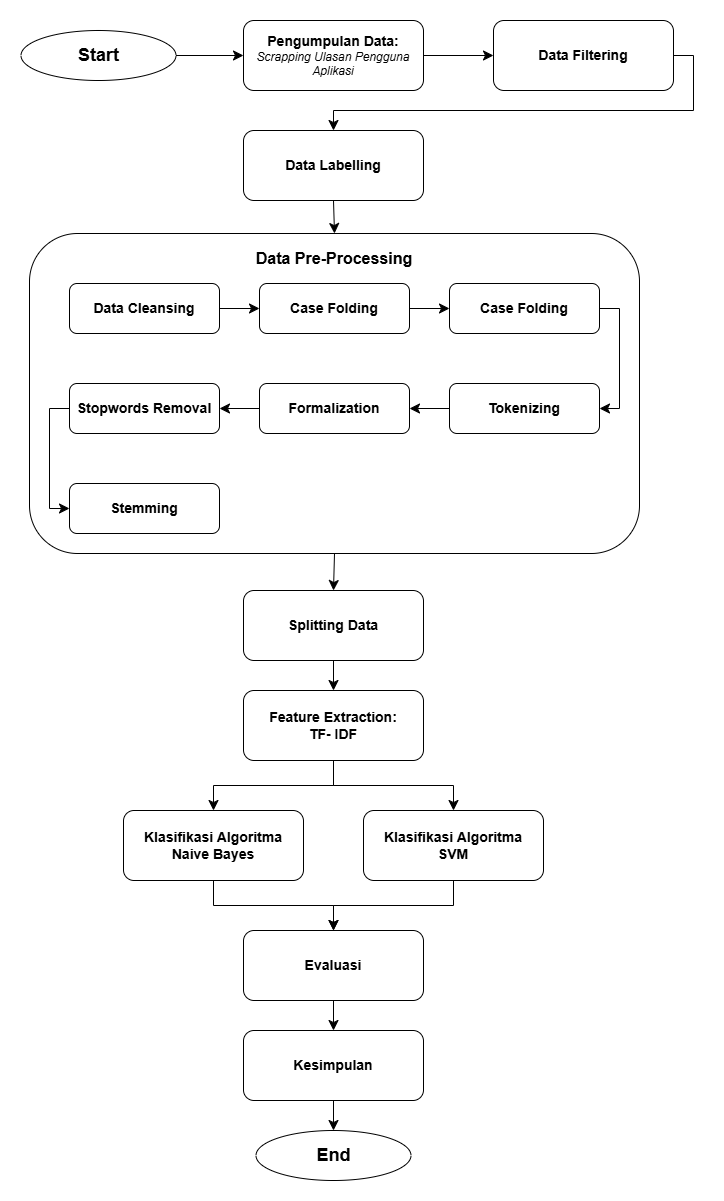

The diagram above was exported from draw.io. Its source (the exported page's mxGraphModel, read from the mxfile embedded in the PNG):
<mxGraphModel dx="1026" dy="421" grid="1" gridSize="10" guides="1" tooltips="1" connect="1" arrows="1" fold="1" page="1" pageScale="1" pageWidth="827" pageHeight="1169" math="0" shadow="0">
  <root>
    <mxCell id="WIyWlLk6GJQsqaUBKTNV-0" />
    <mxCell id="WIyWlLk6GJQsqaUBKTNV-1" parent="WIyWlLk6GJQsqaUBKTNV-0" />
    <mxCell id="cCSx1ppJoRHJ4T4uXbqs-1" value="&lt;font style=&quot;font-size: 18px;&quot;&gt;Start&lt;/font&gt;" style="ellipse;whiteSpace=wrap;html=1;fontStyle=1" parent="WIyWlLk6GJQsqaUBKTNV-1" vertex="1">
      <mxGeometry x="627.5" y="40" width="155" height="50" as="geometry" />
    </mxCell>
    <mxCell id="cCSx1ppJoRHJ4T4uXbqs-87" style="edgeStyle=none;curved=1;rounded=0;orthogonalLoop=1;jettySize=auto;html=1;exitX=1;exitY=0.5;exitDx=0;exitDy=0;entryX=0;entryY=0.5;entryDx=0;entryDy=0;fontSize=12;startSize=8;endSize=8;fontStyle=1" parent="WIyWlLk6GJQsqaUBKTNV-1" source="cCSx1ppJoRHJ4T4uXbqs-2" target="cCSx1ppJoRHJ4T4uXbqs-11" edge="1">
      <mxGeometry relative="1" as="geometry" />
    </mxCell>
    <mxCell id="cCSx1ppJoRHJ4T4uXbqs-2" value="&lt;div style=&quot;&quot;&gt;&lt;span style=&quot;background-color: initial;&quot;&gt;&lt;font style=&quot;font-size: 14px;&quot;&gt;&lt;b&gt;Pengumpulan Data:&lt;/b&gt;&lt;/font&gt;&lt;/span&gt;&lt;/div&gt;&lt;div style=&quot;&quot;&gt;&lt;i style=&quot;&quot;&gt;&lt;font style=&quot;font-size: 12px;&quot;&gt;Scrapping Ulasan Pengguna Aplikasi&lt;/font&gt;&lt;/i&gt;&lt;/div&gt;" style="rounded=1;whiteSpace=wrap;html=1;fontSize=12;glass=0;strokeWidth=1;shadow=0;align=center;" parent="WIyWlLk6GJQsqaUBKTNV-1" vertex="1">
      <mxGeometry x="850" y="30" width="180" height="70" as="geometry" />
    </mxCell>
    <mxCell id="cCSx1ppJoRHJ4T4uXbqs-95" style="edgeStyle=none;curved=1;rounded=0;orthogonalLoop=1;jettySize=auto;html=1;exitX=0.5;exitY=1;exitDx=0;exitDy=0;entryX=0.5;entryY=0;entryDx=0;entryDy=0;fontSize=12;startSize=8;endSize=8;fontStyle=1" parent="WIyWlLk6GJQsqaUBKTNV-1" source="cCSx1ppJoRHJ4T4uXbqs-6" target="cCSx1ppJoRHJ4T4uXbqs-18" edge="1">
      <mxGeometry relative="1" as="geometry" />
    </mxCell>
    <mxCell id="cCSx1ppJoRHJ4T4uXbqs-6" value="&lt;div style=&quot;&quot;&gt;&lt;span style=&quot;font-size: 14px;&quot;&gt;Data Labelling&lt;/span&gt;&lt;/div&gt;" style="rounded=1;whiteSpace=wrap;html=1;fontSize=12;glass=0;strokeWidth=1;shadow=0;align=center;fontStyle=1" parent="WIyWlLk6GJQsqaUBKTNV-1" vertex="1">
      <mxGeometry x="850" y="140" width="180" height="70" as="geometry" />
    </mxCell>
    <mxCell id="cCSx1ppJoRHJ4T4uXbqs-88" style="edgeStyle=orthogonalEdgeStyle;rounded=0;orthogonalLoop=1;jettySize=auto;html=1;exitX=1;exitY=0.5;exitDx=0;exitDy=0;entryX=0.5;entryY=0;entryDx=0;entryDy=0;fontSize=12;startSize=8;endSize=8;fontStyle=1" parent="WIyWlLk6GJQsqaUBKTNV-1" source="cCSx1ppJoRHJ4T4uXbqs-11" target="cCSx1ppJoRHJ4T4uXbqs-6" edge="1">
      <mxGeometry relative="1" as="geometry" />
    </mxCell>
    <mxCell id="cCSx1ppJoRHJ4T4uXbqs-11" value="&lt;div style=&quot;&quot;&gt;&lt;span style=&quot;font-size: 14px;&quot;&gt;&lt;b&gt;Data Filtering&lt;/b&gt;&lt;/span&gt;&lt;/div&gt;" style="rounded=1;whiteSpace=wrap;html=1;fontSize=12;glass=0;strokeWidth=1;shadow=0;align=center;" parent="WIyWlLk6GJQsqaUBKTNV-1" vertex="1">
      <mxGeometry x="1100" y="30" width="180" height="70" as="geometry" />
    </mxCell>
    <mxCell id="cCSx1ppJoRHJ4T4uXbqs-76" value="" style="edgeStyle=none;curved=1;rounded=0;orthogonalLoop=1;jettySize=auto;html=1;fontSize=12;startSize=8;endSize=8;fontStyle=1" parent="WIyWlLk6GJQsqaUBKTNV-1" source="cCSx1ppJoRHJ4T4uXbqs-16" target="cCSx1ppJoRHJ4T4uXbqs-57" edge="1">
      <mxGeometry relative="1" as="geometry" />
    </mxCell>
    <mxCell id="cCSx1ppJoRHJ4T4uXbqs-16" value="&lt;div style=&quot;&quot;&gt;&lt;span style=&quot;font-size: 14px;&quot;&gt;Splitting Data&lt;/span&gt;&lt;/div&gt;" style="rounded=1;whiteSpace=wrap;html=1;fontSize=12;glass=0;strokeWidth=1;shadow=0;align=center;fontStyle=1" parent="WIyWlLk6GJQsqaUBKTNV-1" vertex="1">
      <mxGeometry x="850" y="600" width="180" height="70" as="geometry" />
    </mxCell>
    <mxCell id="cCSx1ppJoRHJ4T4uXbqs-20" value="" style="endArrow=classic;html=1;rounded=0;fontSize=12;startSize=8;endSize=8;curved=1;exitX=1;exitY=0.5;exitDx=0;exitDy=0;entryX=0;entryY=0.5;entryDx=0;entryDy=0;fontStyle=1" parent="WIyWlLk6GJQsqaUBKTNV-1" source="cCSx1ppJoRHJ4T4uXbqs-1" target="cCSx1ppJoRHJ4T4uXbqs-2" edge="1">
      <mxGeometry width="50" height="50" relative="1" as="geometry">
        <mxPoint x="545" y="540" as="sourcePoint" />
        <mxPoint x="595" y="490" as="targetPoint" />
      </mxGeometry>
    </mxCell>
    <mxCell id="cCSx1ppJoRHJ4T4uXbqs-54" value="" style="group;fontStyle=1" parent="WIyWlLk6GJQsqaUBKTNV-1" connectable="0" vertex="1">
      <mxGeometry x="656" y="253" width="590" height="310" as="geometry" />
    </mxCell>
    <mxCell id="cCSx1ppJoRHJ4T4uXbqs-47" value="" style="group;fontStyle=1" parent="cCSx1ppJoRHJ4T4uXbqs-54" connectable="0" vertex="1">
      <mxGeometry y="40" width="590" height="270" as="geometry" />
    </mxCell>
    <mxCell id="cCSx1ppJoRHJ4T4uXbqs-50" value="" style="group;fontStyle=1" parent="cCSx1ppJoRHJ4T4uXbqs-47" connectable="0" vertex="1">
      <mxGeometry width="590" height="270" as="geometry" />
    </mxCell>
    <mxCell id="cCSx1ppJoRHJ4T4uXbqs-29" value="" style="group;fontStyle=1" parent="cCSx1ppJoRHJ4T4uXbqs-50" connectable="0" vertex="1">
      <mxGeometry x="20" width="570" height="270" as="geometry" />
    </mxCell>
    <mxCell id="cCSx1ppJoRHJ4T4uXbqs-18" value="" style="rounded=1;whiteSpace=wrap;html=1;fontStyle=1" parent="cCSx1ppJoRHJ4T4uXbqs-29" vertex="1">
      <mxGeometry x="-40" y="-50" width="610" height="320" as="geometry" />
    </mxCell>
    <mxCell id="cCSx1ppJoRHJ4T4uXbqs-7" value="&lt;div style=&quot;&quot;&gt;&lt;span style=&quot;font-size: 14px;&quot;&gt;Data Cleansing&lt;/span&gt;&lt;/div&gt;" style="rounded=1;whiteSpace=wrap;html=1;fontSize=12;glass=0;strokeWidth=1;shadow=0;align=center;fontStyle=1" parent="cCSx1ppJoRHJ4T4uXbqs-29" vertex="1">
      <mxGeometry width="150" height="50" as="geometry" />
    </mxCell>
    <mxCell id="cCSx1ppJoRHJ4T4uXbqs-9" value="&lt;div style=&quot;&quot;&gt;&lt;span style=&quot;font-size: 14px;&quot;&gt;Case Folding&lt;/span&gt;&lt;/div&gt;" style="rounded=1;whiteSpace=wrap;html=1;fontSize=12;glass=0;strokeWidth=1;shadow=0;align=center;fontStyle=1" parent="cCSx1ppJoRHJ4T4uXbqs-29" vertex="1">
      <mxGeometry x="190" width="150" height="50" as="geometry" />
    </mxCell>
    <mxCell id="cCSx1ppJoRHJ4T4uXbqs-10" value="&lt;div style=&quot;&quot;&gt;&lt;span style=&quot;font-size: 14px;&quot;&gt;Case Folding&lt;/span&gt;&lt;/div&gt;" style="rounded=1;whiteSpace=wrap;html=1;fontSize=12;glass=0;strokeWidth=1;shadow=0;align=center;fontStyle=1" parent="cCSx1ppJoRHJ4T4uXbqs-29" vertex="1">
      <mxGeometry x="380" width="150" height="50" as="geometry" />
    </mxCell>
    <mxCell id="cCSx1ppJoRHJ4T4uXbqs-12" value="&lt;div style=&quot;&quot;&gt;&lt;span style=&quot;font-size: 14px;&quot;&gt;Tokenizing&lt;/span&gt;&lt;/div&gt;" style="rounded=1;whiteSpace=wrap;html=1;fontSize=12;glass=0;strokeWidth=1;shadow=0;align=center;fontStyle=1" parent="cCSx1ppJoRHJ4T4uXbqs-29" vertex="1">
      <mxGeometry x="380" y="100" width="150" height="50" as="geometry" />
    </mxCell>
    <mxCell id="cCSx1ppJoRHJ4T4uXbqs-13" value="&lt;div style=&quot;&quot;&gt;&lt;span style=&quot;font-size: 14px;&quot;&gt;Formalization&lt;/span&gt;&lt;/div&gt;" style="rounded=1;whiteSpace=wrap;html=1;fontSize=12;glass=0;strokeWidth=1;shadow=0;align=center;fontStyle=1" parent="cCSx1ppJoRHJ4T4uXbqs-29" vertex="1">
      <mxGeometry x="190" y="100" width="150" height="50" as="geometry" />
    </mxCell>
    <mxCell id="cCSx1ppJoRHJ4T4uXbqs-14" value="&lt;div style=&quot;&quot;&gt;&lt;span style=&quot;font-size: 14px;&quot;&gt;Stopwords Removal&lt;/span&gt;&lt;/div&gt;" style="rounded=1;whiteSpace=wrap;html=1;fontSize=12;glass=0;strokeWidth=1;shadow=0;align=center;fontStyle=1" parent="cCSx1ppJoRHJ4T4uXbqs-29" vertex="1">
      <mxGeometry y="100" width="150" height="50" as="geometry" />
    </mxCell>
    <mxCell id="cCSx1ppJoRHJ4T4uXbqs-23" value="" style="endArrow=classic;html=1;rounded=0;fontSize=12;startSize=8;endSize=8;curved=1;exitX=1;exitY=0.5;exitDx=0;exitDy=0;entryX=0;entryY=0.5;entryDx=0;entryDy=0;fontStyle=1" parent="cCSx1ppJoRHJ4T4uXbqs-29" source="cCSx1ppJoRHJ4T4uXbqs-7" target="cCSx1ppJoRHJ4T4uXbqs-9" edge="1">
      <mxGeometry width="50" height="50" relative="1" as="geometry">
        <mxPoint x="-20" y="40" as="sourcePoint" />
        <mxPoint x="30" y="-10" as="targetPoint" />
      </mxGeometry>
    </mxCell>
    <mxCell id="cCSx1ppJoRHJ4T4uXbqs-24" style="edgeStyle=none;curved=1;rounded=0;orthogonalLoop=1;jettySize=auto;html=1;entryX=0.25;entryY=1;entryDx=0;entryDy=0;fontSize=12;startSize=8;endSize=8;fontStyle=1" parent="cCSx1ppJoRHJ4T4uXbqs-29" source="cCSx1ppJoRHJ4T4uXbqs-7" target="cCSx1ppJoRHJ4T4uXbqs-7" edge="1">
      <mxGeometry relative="1" as="geometry" />
    </mxCell>
    <mxCell id="cCSx1ppJoRHJ4T4uXbqs-25" value="" style="endArrow=classic;html=1;rounded=0;fontSize=12;startSize=8;endSize=8;curved=1;exitX=1;exitY=0.5;exitDx=0;exitDy=0;entryX=0;entryY=0.5;entryDx=0;entryDy=0;fontStyle=1" parent="cCSx1ppJoRHJ4T4uXbqs-29" source="cCSx1ppJoRHJ4T4uXbqs-9" target="cCSx1ppJoRHJ4T4uXbqs-10" edge="1">
      <mxGeometry width="50" height="50" relative="1" as="geometry">
        <mxPoint x="160" y="35" as="sourcePoint" />
        <mxPoint x="200" y="35" as="targetPoint" />
      </mxGeometry>
    </mxCell>
    <mxCell id="cCSx1ppJoRHJ4T4uXbqs-26" value="" style="endArrow=classic;html=1;rounded=0;fontSize=12;startSize=8;endSize=8;exitX=1;exitY=0.5;exitDx=0;exitDy=0;entryX=1;entryY=0.5;entryDx=0;entryDy=0;edgeStyle=orthogonalEdgeStyle;fontStyle=1" parent="cCSx1ppJoRHJ4T4uXbqs-29" source="cCSx1ppJoRHJ4T4uXbqs-10" target="cCSx1ppJoRHJ4T4uXbqs-12" edge="1">
      <mxGeometry width="50" height="50" relative="1" as="geometry">
        <mxPoint x="350" y="35" as="sourcePoint" />
        <mxPoint x="390" y="35" as="targetPoint" />
        <Array as="points">
          <mxPoint x="550" y="25" />
          <mxPoint x="550" y="125" />
        </Array>
      </mxGeometry>
    </mxCell>
    <mxCell id="cCSx1ppJoRHJ4T4uXbqs-27" value="" style="endArrow=classic;html=1;rounded=0;fontSize=12;startSize=8;endSize=8;curved=1;exitX=0;exitY=0.5;exitDx=0;exitDy=0;entryX=1;entryY=0.5;entryDx=0;entryDy=0;fontStyle=1" parent="cCSx1ppJoRHJ4T4uXbqs-29" source="cCSx1ppJoRHJ4T4uXbqs-12" target="cCSx1ppJoRHJ4T4uXbqs-13" edge="1">
      <mxGeometry width="50" height="50" relative="1" as="geometry">
        <mxPoint x="465" y="60.00000000000001" as="sourcePoint" />
        <mxPoint x="465" y="110.00000000000001" as="targetPoint" />
      </mxGeometry>
    </mxCell>
    <mxCell id="cCSx1ppJoRHJ4T4uXbqs-28" value="" style="endArrow=classic;html=1;rounded=0;fontSize=12;startSize=8;endSize=8;curved=1;exitX=0;exitY=0.5;exitDx=0;exitDy=0;entryX=1;entryY=0.5;entryDx=0;entryDy=0;fontStyle=1" parent="cCSx1ppJoRHJ4T4uXbqs-29" source="cCSx1ppJoRHJ4T4uXbqs-13" target="cCSx1ppJoRHJ4T4uXbqs-14" edge="1">
      <mxGeometry width="50" height="50" relative="1" as="geometry">
        <mxPoint x="390" y="135" as="sourcePoint" />
        <mxPoint x="350" y="135" as="targetPoint" />
      </mxGeometry>
    </mxCell>
    <mxCell id="cCSx1ppJoRHJ4T4uXbqs-15" value="&lt;div style=&quot;&quot;&gt;&lt;span style=&quot;font-size: 14px;&quot;&gt;Stemming&lt;/span&gt;&lt;/div&gt;" style="rounded=1;whiteSpace=wrap;html=1;fontSize=12;glass=0;strokeWidth=1;shadow=0;align=center;fontStyle=1" parent="cCSx1ppJoRHJ4T4uXbqs-50" vertex="1">
      <mxGeometry x="20" y="200" width="150" height="50" as="geometry" />
    </mxCell>
    <mxCell id="cCSx1ppJoRHJ4T4uXbqs-51" value="" style="endArrow=classic;html=1;rounded=0;fontSize=12;startSize=8;endSize=8;exitX=0;exitY=0.5;exitDx=0;exitDy=0;entryX=0;entryY=0.5;entryDx=0;entryDy=0;edgeStyle=orthogonalEdgeStyle;fontStyle=1" parent="cCSx1ppJoRHJ4T4uXbqs-50" source="cCSx1ppJoRHJ4T4uXbqs-14" target="cCSx1ppJoRHJ4T4uXbqs-15" edge="1">
      <mxGeometry width="50" height="50" relative="1" as="geometry">
        <mxPoint x="90" y="370" as="sourcePoint" />
        <mxPoint x="20" y="230" as="targetPoint" />
        <Array as="points">
          <mxPoint y="125" />
          <mxPoint y="225" />
        </Array>
      </mxGeometry>
    </mxCell>
    <mxCell id="cCSx1ppJoRHJ4T4uXbqs-53" value="Data Pre-Processing" style="text;html=1;align=center;verticalAlign=middle;whiteSpace=wrap;rounded=0;fontSize=16;fontStyle=1" parent="cCSx1ppJoRHJ4T4uXbqs-54" vertex="1">
      <mxGeometry x="195" width="180" height="30" as="geometry" />
    </mxCell>
    <mxCell id="cCSx1ppJoRHJ4T4uXbqs-81" style="edgeStyle=orthogonalEdgeStyle;rounded=0;orthogonalLoop=1;jettySize=auto;html=1;exitX=0.5;exitY=1;exitDx=0;exitDy=0;entryX=0.5;entryY=0;entryDx=0;entryDy=0;fontSize=12;startSize=8;endSize=8;fontStyle=1" parent="WIyWlLk6GJQsqaUBKTNV-1" source="cCSx1ppJoRHJ4T4uXbqs-57" target="cCSx1ppJoRHJ4T4uXbqs-60" edge="1">
      <mxGeometry relative="1" as="geometry" />
    </mxCell>
    <mxCell id="cCSx1ppJoRHJ4T4uXbqs-82" style="edgeStyle=orthogonalEdgeStyle;rounded=0;orthogonalLoop=1;jettySize=auto;html=1;exitX=0.5;exitY=1;exitDx=0;exitDy=0;entryX=0.5;entryY=0;entryDx=0;entryDy=0;fontSize=12;startSize=8;endSize=8;fontStyle=1" parent="WIyWlLk6GJQsqaUBKTNV-1" source="cCSx1ppJoRHJ4T4uXbqs-57" target="cCSx1ppJoRHJ4T4uXbqs-59" edge="1">
      <mxGeometry relative="1" as="geometry" />
    </mxCell>
    <mxCell id="cCSx1ppJoRHJ4T4uXbqs-57" value="&lt;div style=&quot;&quot;&gt;&lt;span style=&quot;font-size: 14px;&quot;&gt;Feature Extraction:&lt;/span&gt;&lt;/div&gt;&lt;div style=&quot;&quot;&gt;&lt;span style=&quot;font-size: 14px;&quot;&gt;TF- IDF&lt;/span&gt;&lt;/div&gt;" style="rounded=1;whiteSpace=wrap;html=1;fontSize=12;glass=0;strokeWidth=1;shadow=0;align=center;fontStyle=1" parent="WIyWlLk6GJQsqaUBKTNV-1" vertex="1">
      <mxGeometry x="850" y="700" width="180" height="70" as="geometry" />
    </mxCell>
    <mxCell id="cCSx1ppJoRHJ4T4uXbqs-97" value="" style="edgeStyle=none;curved=1;rounded=0;orthogonalLoop=1;jettySize=auto;html=1;fontSize=12;startSize=8;endSize=8;fontStyle=1" parent="WIyWlLk6GJQsqaUBKTNV-1" source="cCSx1ppJoRHJ4T4uXbqs-61" target="cCSx1ppJoRHJ4T4uXbqs-66" edge="1">
      <mxGeometry relative="1" as="geometry" />
    </mxCell>
    <mxCell id="cCSx1ppJoRHJ4T4uXbqs-61" value="&lt;div style=&quot;&quot;&gt;&lt;span style=&quot;font-size: 14px; background-color: initial;&quot;&gt;Evaluasi&lt;/span&gt;&lt;/div&gt;" style="rounded=1;whiteSpace=wrap;html=1;fontSize=12;glass=0;strokeWidth=1;shadow=0;align=center;fontStyle=1" parent="WIyWlLk6GJQsqaUBKTNV-1" vertex="1">
      <mxGeometry x="850" y="940" width="180" height="70" as="geometry" />
    </mxCell>
    <mxCell id="cCSx1ppJoRHJ4T4uXbqs-71" style="edgeStyle=none;curved=1;rounded=0;orthogonalLoop=1;jettySize=auto;html=1;exitX=0.5;exitY=1;exitDx=0;exitDy=0;entryX=0.5;entryY=0;entryDx=0;entryDy=0;fontSize=12;startSize=8;endSize=8;fontStyle=1" parent="WIyWlLk6GJQsqaUBKTNV-1" source="cCSx1ppJoRHJ4T4uXbqs-66" target="cCSx1ppJoRHJ4T4uXbqs-70" edge="1">
      <mxGeometry relative="1" as="geometry" />
    </mxCell>
    <mxCell id="cCSx1ppJoRHJ4T4uXbqs-66" value="&lt;div style=&quot;&quot;&gt;&lt;span style=&quot;font-size: 14px;&quot;&gt;Kesimpulan&lt;/span&gt;&lt;/div&gt;" style="rounded=1;whiteSpace=wrap;html=1;fontSize=12;glass=0;strokeWidth=1;shadow=0;align=center;fontStyle=1" parent="WIyWlLk6GJQsqaUBKTNV-1" vertex="1">
      <mxGeometry x="850" y="1040" width="180" height="70" as="geometry" />
    </mxCell>
    <mxCell id="cCSx1ppJoRHJ4T4uXbqs-70" value="&lt;font style=&quot;font-size: 18px;&quot;&gt;End&lt;/font&gt;" style="ellipse;whiteSpace=wrap;html=1;fontStyle=1" parent="WIyWlLk6GJQsqaUBKTNV-1" vertex="1">
      <mxGeometry x="862.5" y="1140" width="155" height="50" as="geometry" />
    </mxCell>
    <mxCell id="cCSx1ppJoRHJ4T4uXbqs-83" style="edgeStyle=orthogonalEdgeStyle;rounded=0;orthogonalLoop=1;jettySize=auto;html=1;exitX=0.5;exitY=1;exitDx=0;exitDy=0;entryX=0.5;entryY=0;entryDx=0;entryDy=0;fontSize=12;startSize=8;endSize=8;fontStyle=1" parent="WIyWlLk6GJQsqaUBKTNV-1" source="cCSx1ppJoRHJ4T4uXbqs-59" target="cCSx1ppJoRHJ4T4uXbqs-61" edge="1">
      <mxGeometry relative="1" as="geometry" />
    </mxCell>
    <mxCell id="cCSx1ppJoRHJ4T4uXbqs-59" value="&lt;div style=&quot;&quot;&gt;&lt;span style=&quot;font-size: 14px;&quot;&gt;Klasifikasi Algoritma &lt;br&gt;Naive Bayes&lt;/span&gt;&lt;/div&gt;" style="rounded=1;whiteSpace=wrap;html=1;fontSize=12;glass=0;strokeWidth=1;shadow=0;align=center;fontStyle=1" parent="WIyWlLk6GJQsqaUBKTNV-1" vertex="1">
      <mxGeometry x="730" y="820" width="180" height="70" as="geometry" />
    </mxCell>
    <mxCell id="cCSx1ppJoRHJ4T4uXbqs-85" style="edgeStyle=orthogonalEdgeStyle;rounded=0;orthogonalLoop=1;jettySize=auto;html=1;exitX=0.5;exitY=1;exitDx=0;exitDy=0;fontSize=12;startSize=8;endSize=8;entryX=0.5;entryY=0;entryDx=0;entryDy=0;fontStyle=1" parent="WIyWlLk6GJQsqaUBKTNV-1" source="cCSx1ppJoRHJ4T4uXbqs-60" target="cCSx1ppJoRHJ4T4uXbqs-61" edge="1">
      <mxGeometry relative="1" as="geometry">
        <mxPoint x="700" y="890" as="targetPoint" />
      </mxGeometry>
    </mxCell>
    <mxCell id="cCSx1ppJoRHJ4T4uXbqs-60" value="&lt;div style=&quot;&quot;&gt;&lt;span style=&quot;font-size: 14px;&quot;&gt;Klasifikasi Algoritma &lt;br&gt;SVM&lt;/span&gt;&lt;/div&gt;" style="rounded=1;whiteSpace=wrap;html=1;fontSize=12;glass=0;strokeWidth=1;shadow=0;align=center;fontStyle=1" parent="WIyWlLk6GJQsqaUBKTNV-1" vertex="1">
      <mxGeometry x="970" y="820" width="180" height="70" as="geometry" />
    </mxCell>
    <mxCell id="cCSx1ppJoRHJ4T4uXbqs-96" style="edgeStyle=none;curved=1;rounded=0;orthogonalLoop=1;jettySize=auto;html=1;exitX=0.5;exitY=1;exitDx=0;exitDy=0;entryX=0.5;entryY=0;entryDx=0;entryDy=0;fontSize=12;startSize=8;endSize=8;fontStyle=1" parent="WIyWlLk6GJQsqaUBKTNV-1" source="cCSx1ppJoRHJ4T4uXbqs-18" target="cCSx1ppJoRHJ4T4uXbqs-16" edge="1">
      <mxGeometry relative="1" as="geometry" />
    </mxCell>
  </root>
</mxGraphModel>